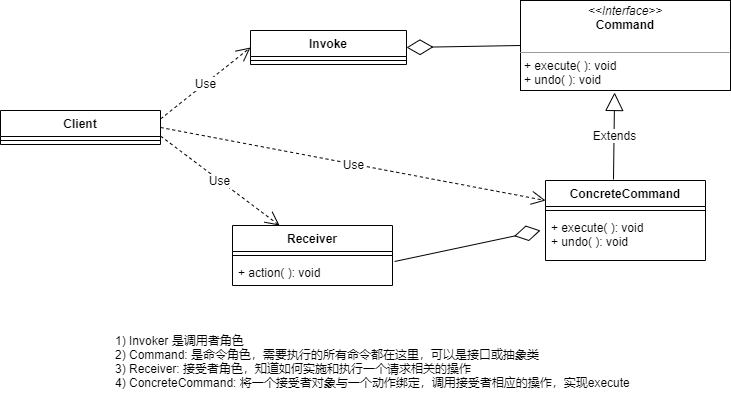

The diagram above was exported from draw.io. Its source (the exported page's mxGraphModel, read from the mxfile embedded in the PNG):
<mxGraphModel dx="1164" dy="523" grid="1" gridSize="10" guides="1" tooltips="1" connect="1" arrows="1" fold="1" page="1" pageScale="1" pageWidth="827" pageHeight="1169" math="0" shadow="0">
  <root>
    <mxCell id="WIyWlLk6GJQsqaUBKTNV-0" />
    <mxCell id="WIyWlLk6GJQsqaUBKTNV-1" parent="WIyWlLk6GJQsqaUBKTNV-0" />
    <mxCell id="COHzzbKYkrVlrbg5hjNw-0" value="&lt;p style=&quot;margin: 0px ; margin-top: 4px ; text-align: center&quot;&gt;&lt;i&gt;&amp;lt;&amp;lt;Interface&amp;gt;&amp;gt;&lt;/i&gt;&lt;br&gt;&lt;b&gt;Command&lt;/b&gt;&lt;/p&gt;&lt;p style=&quot;margin: 0px ; margin-left: 4px&quot;&gt;&lt;br&gt;&lt;/p&gt;&lt;hr size=&quot;1&quot;&gt;&lt;p style=&quot;margin: 0px ; margin-left: 4px&quot;&gt;+ execute( ): void&lt;br&gt;+ undo( ): void&lt;/p&gt;" style="verticalAlign=top;align=left;overflow=fill;fontSize=12;fontFamily=Helvetica;html=1;" vertex="1" parent="WIyWlLk6GJQsqaUBKTNV-1">
      <mxGeometry x="540" y="270" width="210" height="90" as="geometry" />
    </mxCell>
    <mxCell id="COHzzbKYkrVlrbg5hjNw-2" value="ConcreteCommand" style="swimlane;fontStyle=1;align=center;verticalAlign=top;childLayout=stackLayout;horizontal=1;startSize=26;horizontalStack=0;resizeParent=1;resizeParentMax=0;resizeLast=0;collapsible=1;marginBottom=0;" vertex="1" parent="WIyWlLk6GJQsqaUBKTNV-1">
      <mxGeometry x="565" y="450" width="160" height="80" as="geometry" />
    </mxCell>
    <mxCell id="COHzzbKYkrVlrbg5hjNw-4" value="" style="line;strokeWidth=1;fillColor=none;align=left;verticalAlign=middle;spacingTop=-1;spacingLeft=3;spacingRight=3;rotatable=0;labelPosition=right;points=[];portConstraint=eastwest;" vertex="1" parent="COHzzbKYkrVlrbg5hjNw-2">
      <mxGeometry y="26" width="160" height="8" as="geometry" />
    </mxCell>
    <mxCell id="COHzzbKYkrVlrbg5hjNw-5" value="+ execute( ): void&#10;+ undo( ): void" style="text;strokeColor=none;fillColor=none;align=left;verticalAlign=top;spacingLeft=4;spacingRight=4;overflow=hidden;rotatable=0;points=[[0,0.5],[1,0.5]];portConstraint=eastwest;" vertex="1" parent="COHzzbKYkrVlrbg5hjNw-2">
      <mxGeometry y="34" width="160" height="46" as="geometry" />
    </mxCell>
    <mxCell id="COHzzbKYkrVlrbg5hjNw-6" value="Extends" style="endArrow=block;endSize=16;endFill=0;html=1;exitX=0.425;exitY=-0.012;exitDx=0;exitDy=0;exitPerimeter=0;entryX=0.448;entryY=1.022;entryDx=0;entryDy=0;entryPerimeter=0;" edge="1" parent="WIyWlLk6GJQsqaUBKTNV-1" source="COHzzbKYkrVlrbg5hjNw-2" target="COHzzbKYkrVlrbg5hjNw-0">
      <mxGeometry width="160" relative="1" as="geometry">
        <mxPoint x="560" y="390" as="sourcePoint" />
        <mxPoint x="720" y="390" as="targetPoint" />
      </mxGeometry>
    </mxCell>
    <mxCell id="COHzzbKYkrVlrbg5hjNw-7" value="Invoke" style="swimlane;fontStyle=1;align=center;verticalAlign=top;childLayout=stackLayout;horizontal=1;startSize=26;horizontalStack=0;resizeParent=1;resizeParentMax=0;resizeLast=0;collapsible=1;marginBottom=0;" vertex="1" parent="WIyWlLk6GJQsqaUBKTNV-1">
      <mxGeometry x="270" y="300" width="156" height="34" as="geometry" />
    </mxCell>
    <mxCell id="COHzzbKYkrVlrbg5hjNw-9" value="" style="line;strokeWidth=1;fillColor=none;align=left;verticalAlign=middle;spacingTop=-1;spacingLeft=3;spacingRight=3;rotatable=0;labelPosition=right;points=[];portConstraint=eastwest;" vertex="1" parent="COHzzbKYkrVlrbg5hjNw-7">
      <mxGeometry y="26" width="156" height="8" as="geometry" />
    </mxCell>
    <mxCell id="COHzzbKYkrVlrbg5hjNw-11" value="" style="endArrow=diamondThin;endFill=0;endSize=24;html=1;exitX=0;exitY=0.5;exitDx=0;exitDy=0;entryX=1;entryY=0.5;entryDx=0;entryDy=0;" edge="1" parent="WIyWlLk6GJQsqaUBKTNV-1" source="COHzzbKYkrVlrbg5hjNw-0" target="COHzzbKYkrVlrbg5hjNw-7">
      <mxGeometry width="160" relative="1" as="geometry">
        <mxPoint x="380" y="370" as="sourcePoint" />
        <mxPoint x="440" y="310" as="targetPoint" />
      </mxGeometry>
    </mxCell>
    <mxCell id="COHzzbKYkrVlrbg5hjNw-12" value="Client" style="swimlane;fontStyle=1;align=center;verticalAlign=top;childLayout=stackLayout;horizontal=1;startSize=26;horizontalStack=0;resizeParent=1;resizeParentMax=0;resizeLast=0;collapsible=1;marginBottom=0;" vertex="1" parent="WIyWlLk6GJQsqaUBKTNV-1">
      <mxGeometry x="20" y="380" width="160" height="34" as="geometry" />
    </mxCell>
    <mxCell id="COHzzbKYkrVlrbg5hjNw-14" value="" style="line;strokeWidth=1;fillColor=none;align=left;verticalAlign=middle;spacingTop=-1;spacingLeft=3;spacingRight=3;rotatable=0;labelPosition=right;points=[];portConstraint=eastwest;" vertex="1" parent="COHzzbKYkrVlrbg5hjNw-12">
      <mxGeometry y="26" width="160" height="8" as="geometry" />
    </mxCell>
    <mxCell id="COHzzbKYkrVlrbg5hjNw-25" value="Receiver" style="swimlane;fontStyle=1;align=center;verticalAlign=top;childLayout=stackLayout;horizontal=1;startSize=26;horizontalStack=0;resizeParent=1;resizeParentMax=0;resizeLast=0;collapsible=1;marginBottom=0;" vertex="1" parent="WIyWlLk6GJQsqaUBKTNV-1">
      <mxGeometry x="252" y="495" width="160" height="60" as="geometry" />
    </mxCell>
    <mxCell id="COHzzbKYkrVlrbg5hjNw-27" value="" style="line;strokeWidth=1;fillColor=none;align=left;verticalAlign=middle;spacingTop=-1;spacingLeft=3;spacingRight=3;rotatable=0;labelPosition=right;points=[];portConstraint=eastwest;" vertex="1" parent="COHzzbKYkrVlrbg5hjNw-25">
      <mxGeometry y="26" width="160" height="8" as="geometry" />
    </mxCell>
    <mxCell id="COHzzbKYkrVlrbg5hjNw-28" value="+ action( ): void" style="text;strokeColor=none;fillColor=none;align=left;verticalAlign=top;spacingLeft=4;spacingRight=4;overflow=hidden;rotatable=0;points=[[0,0.5],[1,0.5]];portConstraint=eastwest;" vertex="1" parent="COHzzbKYkrVlrbg5hjNw-25">
      <mxGeometry y="34" width="160" height="26" as="geometry" />
    </mxCell>
    <mxCell id="COHzzbKYkrVlrbg5hjNw-29" value="" style="endArrow=diamondThin;endFill=0;endSize=24;html=1;exitX=1.013;exitY=0.077;exitDx=0;exitDy=0;exitPerimeter=0;" edge="1" parent="WIyWlLk6GJQsqaUBKTNV-1" source="COHzzbKYkrVlrbg5hjNw-28">
      <mxGeometry width="160" relative="1" as="geometry">
        <mxPoint x="410" y="520" as="sourcePoint" />
        <mxPoint x="560" y="500" as="targetPoint" />
      </mxGeometry>
    </mxCell>
    <mxCell id="COHzzbKYkrVlrbg5hjNw-30" value="Use" style="endArrow=open;endSize=12;dashed=1;html=1;entryX=0;entryY=0.25;entryDx=0;entryDy=0;exitX=1;exitY=0.5;exitDx=0;exitDy=0;" edge="1" parent="WIyWlLk6GJQsqaUBKTNV-1" source="COHzzbKYkrVlrbg5hjNw-12" target="COHzzbKYkrVlrbg5hjNw-2">
      <mxGeometry width="160" relative="1" as="geometry">
        <mxPoint x="200" y="360" as="sourcePoint" />
        <mxPoint x="560" y="490" as="targetPoint" />
      </mxGeometry>
    </mxCell>
    <mxCell id="COHzzbKYkrVlrbg5hjNw-31" value="Use" style="endArrow=open;endSize=12;dashed=1;html=1;entryX=0.294;entryY=0;entryDx=0;entryDy=0;entryPerimeter=0;exitX=1;exitY=0.75;exitDx=0;exitDy=0;" edge="1" parent="WIyWlLk6GJQsqaUBKTNV-1" source="COHzzbKYkrVlrbg5hjNw-12" target="COHzzbKYkrVlrbg5hjNw-25">
      <mxGeometry width="160" relative="1" as="geometry">
        <mxPoint x="210" y="360" as="sourcePoint" />
        <mxPoint x="570" y="490" as="targetPoint" />
      </mxGeometry>
    </mxCell>
    <mxCell id="COHzzbKYkrVlrbg5hjNw-32" value="Use" style="endArrow=open;endSize=12;dashed=1;html=1;entryX=0;entryY=0.5;entryDx=0;entryDy=0;exitX=1;exitY=0.25;exitDx=0;exitDy=0;" edge="1" parent="WIyWlLk6GJQsqaUBKTNV-1" source="COHzzbKYkrVlrbg5hjNw-12" target="COHzzbKYkrVlrbg5hjNw-7">
      <mxGeometry width="160" relative="1" as="geometry">
        <mxPoint x="200" y="360" as="sourcePoint" />
        <mxPoint x="580" y="500" as="targetPoint" />
      </mxGeometry>
    </mxCell>
    <mxCell id="COHzzbKYkrVlrbg5hjNw-35" value="&lt;br&gt;&lt;span style=&quot;text-align: center&quot;&gt;1) Invoker 是调用者角色&lt;/span&gt;&lt;br style=&quot;text-align: center&quot;&gt;&lt;span style=&quot;text-align: center&quot;&gt;2) Command: 是命令角色，需要执行的所有命令都在这里，可以是接口或抽象类&lt;/span&gt;&lt;br style=&quot;text-align: center&quot;&gt;&lt;span style=&quot;text-align: center&quot;&gt;3) Receiver: 接受者角色，知道如何实施和执行一个请求相关的操作&lt;/span&gt;&lt;br style=&quot;text-align: center&quot;&gt;&lt;span style=&quot;text-align: center&quot;&gt;4) ConcreteCommand: 将一个接受者对象与一个动作绑定，调用接受者相应的操作，实现execute&lt;/span&gt;" style="text;html=1;strokeColor=none;fillColor=none;spacing=5;spacingTop=-20;whiteSpace=wrap;overflow=hidden;rounded=0;" vertex="1" parent="WIyWlLk6GJQsqaUBKTNV-1">
      <mxGeometry x="130" y="600" width="590" height="70" as="geometry" />
    </mxCell>
  </root>
</mxGraphModel>